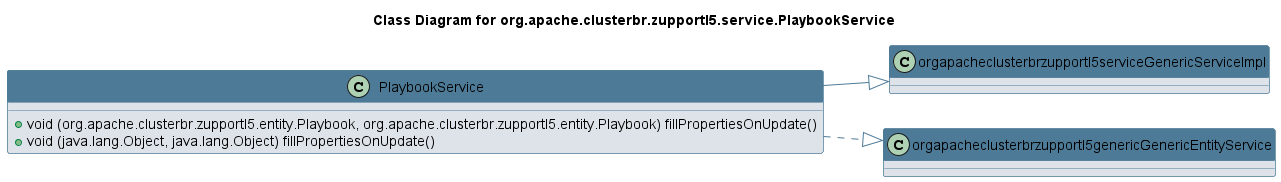

The diagram above was rendered by PlantUML. Its source (embedded in the PNG):
@startuml 
skinparam class { 
 BackgroundColor #DEE3E9 
 ArrowColor #4D7A97 
 BorderColor #4D7A97 
}
left to right direction 
title Class Diagram for org.apache.clusterbr.zupportl5.service.PlaybookService
skinparam titleBackgroundColor White
skinparam classHeaderBackgroundColor #4D7A97 
skinparam stereotypeCBackgroundColor #F8981D 

class PlaybookService {
 + void (org.apache.clusterbr.zupportl5.entity.Playbook, org.apache.clusterbr.zupportl5.entity.Playbook) fillPropertiesOnUpdate()
 + void (java.lang.Object, java.lang.Object) fillPropertiesOnUpdate()
}
PlaybookService --|> orgapacheclusterbrzupportl5serviceGenericServiceImpl
PlaybookService ..|> orgapacheclusterbrzupportl5genericGenericEntityService
@enduml